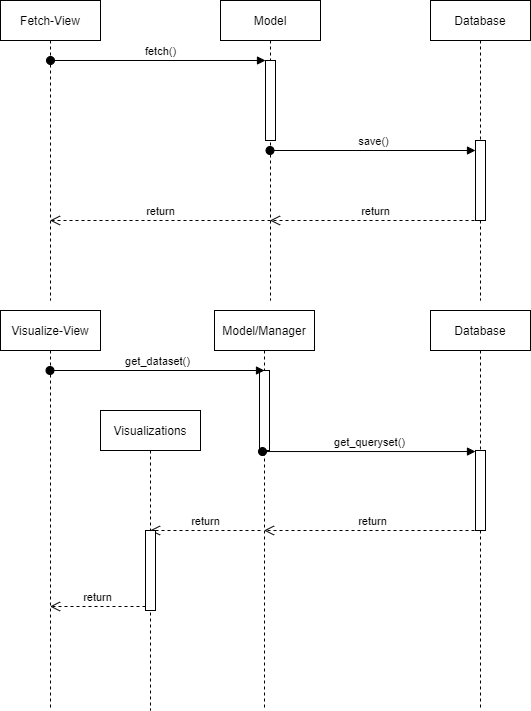

The diagram above was exported from draw.io. Its source (the exported page's mxGraphModel, read from the mxfile embedded in the PNG):
<mxGraphModel dx="1118" dy="800" grid="1" gridSize="10" guides="1" tooltips="1" connect="1" arrows="1" fold="1" page="1" pageScale="1" pageWidth="827" pageHeight="1169" math="0" shadow="0">
  <root>
    <mxCell id="0" />
    <mxCell id="1" parent="0" />
    <mxCell id="gK_4pH_XKbZ0l21srcIp-1" value="Fetch-View" style="shape=umlLifeline;perimeter=lifelinePerimeter;whiteSpace=wrap;html=1;container=1;collapsible=0;recursiveResize=0;outlineConnect=0;" parent="1" vertex="1">
      <mxGeometry x="100" y="40" width="100" height="300" as="geometry" />
    </mxCell>
    <mxCell id="gK_4pH_XKbZ0l21srcIp-3" value="Database" style="shape=umlLifeline;perimeter=lifelinePerimeter;whiteSpace=wrap;html=1;container=1;collapsible=0;recursiveResize=0;outlineConnect=0;" parent="1" vertex="1">
      <mxGeometry x="530" y="40" width="100" height="300" as="geometry" />
    </mxCell>
    <mxCell id="1CT9TGuqZHBaoGfG_Rlc-1" value="" style="html=1;points=[];perimeter=orthogonalPerimeter;" parent="gK_4pH_XKbZ0l21srcIp-3" vertex="1">
      <mxGeometry x="45" y="140" width="10" height="80" as="geometry" />
    </mxCell>
    <mxCell id="gK_4pH_XKbZ0l21srcIp-4" value="Model" style="shape=umlLifeline;perimeter=lifelinePerimeter;whiteSpace=wrap;html=1;container=1;collapsible=0;recursiveResize=0;outlineConnect=0;" parent="1" vertex="1">
      <mxGeometry x="320" y="40" width="100" height="300" as="geometry" />
    </mxCell>
    <mxCell id="gK_4pH_XKbZ0l21srcIp-5" value="" style="html=1;points=[];perimeter=orthogonalPerimeter;" parent="gK_4pH_XKbZ0l21srcIp-4" vertex="1">
      <mxGeometry x="45" y="60" width="10" height="80" as="geometry" />
    </mxCell>
    <mxCell id="gK_4pH_XKbZ0l21srcIp-6" value="fetch()" style="html=1;verticalAlign=bottom;startArrow=oval;endArrow=block;startSize=8;" parent="1" target="gK_4pH_XKbZ0l21srcIp-5" edge="1">
      <mxGeometry x="0.0233" relative="1" as="geometry">
        <mxPoint x="150" y="100" as="sourcePoint" />
        <mxPoint as="offset" />
      </mxGeometry>
    </mxCell>
    <mxCell id="1CT9TGuqZHBaoGfG_Rlc-2" value="save()" style="html=1;verticalAlign=bottom;startArrow=oval;endArrow=block;startSize=8;" parent="1" source="gK_4pH_XKbZ0l21srcIp-4" target="1CT9TGuqZHBaoGfG_Rlc-1" edge="1">
      <mxGeometry relative="1" as="geometry">
        <mxPoint x="585" y="180" as="sourcePoint" />
      </mxGeometry>
    </mxCell>
    <mxCell id="1CT9TGuqZHBaoGfG_Rlc-3" value="return" style="html=1;verticalAlign=bottom;endArrow=open;dashed=1;endSize=8;" parent="1" target="gK_4pH_XKbZ0l21srcIp-4" edge="1">
      <mxGeometry relative="1" as="geometry">
        <mxPoint x="580" y="260" as="sourcePoint" />
        <mxPoint x="570" y="260" as="targetPoint" />
      </mxGeometry>
    </mxCell>
    <mxCell id="1CT9TGuqZHBaoGfG_Rlc-4" value="return" style="html=1;verticalAlign=bottom;endArrow=open;dashed=1;endSize=8;" parent="1" target="gK_4pH_XKbZ0l21srcIp-1" edge="1">
      <mxGeometry relative="1" as="geometry">
        <mxPoint x="370" y="260" as="sourcePoint" />
        <mxPoint x="290" y="260" as="targetPoint" />
      </mxGeometry>
    </mxCell>
    <mxCell id="1CT9TGuqZHBaoGfG_Rlc-5" value="Visualize-View" style="shape=umlLifeline;perimeter=lifelinePerimeter;whiteSpace=wrap;html=1;container=1;collapsible=0;recursiveResize=0;outlineConnect=0;" parent="1" vertex="1">
      <mxGeometry x="100" y="350" width="100" height="400" as="geometry" />
    </mxCell>
    <mxCell id="1CT9TGuqZHBaoGfG_Rlc-6" value="Model/Manager" style="shape=umlLifeline;perimeter=lifelinePerimeter;whiteSpace=wrap;html=1;container=1;collapsible=0;recursiveResize=0;outlineConnect=0;" parent="1" vertex="1">
      <mxGeometry x="314" y="350" width="100" height="400" as="geometry" />
    </mxCell>
    <mxCell id="1CT9TGuqZHBaoGfG_Rlc-10" value="" style="html=1;points=[];perimeter=orthogonalPerimeter;" parent="1CT9TGuqZHBaoGfG_Rlc-6" vertex="1">
      <mxGeometry x="45" y="60" width="10" height="80" as="geometry" />
    </mxCell>
    <mxCell id="1CT9TGuqZHBaoGfG_Rlc-8" value="Database" style="shape=umlLifeline;perimeter=lifelinePerimeter;whiteSpace=wrap;html=1;container=1;collapsible=0;recursiveResize=0;outlineConnect=0;" parent="1" vertex="1">
      <mxGeometry x="530" y="350" width="100" height="400" as="geometry" />
    </mxCell>
    <mxCell id="1CT9TGuqZHBaoGfG_Rlc-12" value="" style="html=1;points=[];perimeter=orthogonalPerimeter;" parent="1CT9TGuqZHBaoGfG_Rlc-8" vertex="1">
      <mxGeometry x="45" y="140" width="10" height="80" as="geometry" />
    </mxCell>
    <mxCell id="1CT9TGuqZHBaoGfG_Rlc-11" value="get_dataset()" style="html=1;verticalAlign=bottom;startArrow=oval;endArrow=block;startSize=8;entryX=0.5;entryY=0;entryDx=0;entryDy=0;entryPerimeter=0;" parent="1" source="1CT9TGuqZHBaoGfG_Rlc-5" target="1CT9TGuqZHBaoGfG_Rlc-10" edge="1">
      <mxGeometry relative="1" as="geometry">
        <mxPoint x="210" y="410" as="sourcePoint" />
        <mxPoint x="330" y="410" as="targetPoint" />
      </mxGeometry>
    </mxCell>
    <mxCell id="1CT9TGuqZHBaoGfG_Rlc-13" value="get_queryset()" style="html=1;verticalAlign=bottom;startArrow=oval;endArrow=block;startSize=8;exitX=0.3;exitY=1.013;exitDx=0;exitDy=0;exitPerimeter=0;" parent="1" source="1CT9TGuqZHBaoGfG_Rlc-10" target="1CT9TGuqZHBaoGfG_Rlc-12" edge="1">
      <mxGeometry relative="1" as="geometry">
        <mxPoint x="460" y="490" as="sourcePoint" />
      </mxGeometry>
    </mxCell>
    <mxCell id="1CT9TGuqZHBaoGfG_Rlc-14" value="return" style="html=1;verticalAlign=bottom;endArrow=open;dashed=1;endSize=8;" parent="1" target="1CT9TGuqZHBaoGfG_Rlc-6" edge="1">
      <mxGeometry relative="1" as="geometry">
        <mxPoint x="580" y="570" as="sourcePoint" />
        <mxPoint x="500" y="570" as="targetPoint" />
      </mxGeometry>
    </mxCell>
    <mxCell id="1CT9TGuqZHBaoGfG_Rlc-15" value="return" style="html=1;verticalAlign=bottom;endArrow=open;dashed=1;endSize=8;" parent="1" target="1CT9TGuqZHBaoGfG_Rlc-18" edge="1">
      <mxGeometry relative="1" as="geometry">
        <mxPoint x="360" y="570" as="sourcePoint" />
        <mxPoint x="280" y="570" as="targetPoint" />
      </mxGeometry>
    </mxCell>
    <mxCell id="1CT9TGuqZHBaoGfG_Rlc-18" value="Visualizations" style="shape=umlLifeline;perimeter=lifelinePerimeter;whiteSpace=wrap;html=1;container=1;collapsible=0;recursiveResize=0;outlineConnect=0;" parent="1" vertex="1">
      <mxGeometry x="200" y="450" width="100" height="300" as="geometry" />
    </mxCell>
    <mxCell id="1CT9TGuqZHBaoGfG_Rlc-19" value="" style="html=1;points=[];perimeter=orthogonalPerimeter;" parent="1CT9TGuqZHBaoGfG_Rlc-18" vertex="1">
      <mxGeometry x="45" y="120" width="10" height="80" as="geometry" />
    </mxCell>
    <mxCell id="1CT9TGuqZHBaoGfG_Rlc-21" value="return" style="html=1;verticalAlign=bottom;endArrow=open;dashed=1;endSize=8;exitX=0;exitY=0.95;" parent="1" source="1CT9TGuqZHBaoGfG_Rlc-19" target="1CT9TGuqZHBaoGfG_Rlc-5" edge="1">
      <mxGeometry relative="1" as="geometry">
        <mxPoint x="175" y="646" as="targetPoint" />
      </mxGeometry>
    </mxCell>
  </root>
</mxGraphModel>